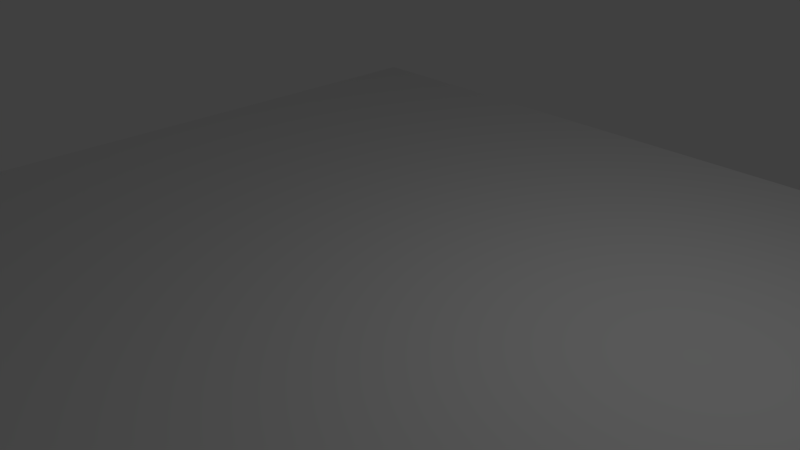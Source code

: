 # Source: Test.blend  (saved by Blender 2.79.0; exported with 4.5.12 LTS)
import bpy
from mathutils import Matrix  # noqa: F401  (used for matrix-valued properties, if any)

bpy.ops.wm.read_factory_settings(use_empty=True)
scene = bpy.context.scene
scene.name = 'Scene'

# ---- collections
col_collection_1 = bpy.data.collections.new('Collection 1'); scene.collection.children.link(col_collection_1)
col_collection_2 = bpy.data.collections.new('Collection 2'); scene.collection.children.link(col_collection_2)
col_collection_2.hide_render = True
col_collection_2.hide_viewport = True

# ---- materials (node trees are filled in below, after node groups)
mat_material = bpy.data.materials.new('Material')
mat_material.alpha_threshold = 0.0
mat_material.use_transparent_shadow = False
mat_material.roughness = 0.5
mat_material.line_color = (0.0, 0.0, 0.0, 1.0)

# ---- material node trees

# ---- world
world_world = bpy.data.worlds.new('World'); scene.world = world_world
world_world.color = (0.05088, 0.05088, 0.05088)
world_world.use_sun_shadow = False
world_world.sun_shadow_jitter_overblur = 0.0
world_world.cycles.sampling_method = 'MANUAL'

# ---- cameras
cam_camera = bpy.data.cameras.new('Camera')
cam_camera.clip_end = 100.0
cam_camera.lens = 35.0
cam_camera.sensor_width = 32.0
cam_camera.sensor_height = 18.0
cam_camera.ortho_scale = 7.314
cam_camera.dof.focus_distance = 0.0
cam_camera.dof.aperture_fstop = 128.0

# ---- lights
light_lamp = bpy.data.lights.new('Lamp', 'POINT')
light_lamp.transmission_factor = 0.0
light_lamp.cutoff_distance = 30.0
light_lamp.energy = 100.0
light_lamp.shadow_buffer_clip_start = 1.001
light_lamp.shadow_soft_size = 0.1
light_lamp.shadow_maximum_resolution = 0.006
light_lamp.use_absolute_resolution = True

# ---- meshes
me_plane = bpy.data.meshes.new('Plane')
me_plane.from_pydata([(-1.0, -1.0, 0.0), (1.0, -1.0, 0.0), (-1.0, 1.0, 0.0), (1.0, 1.0, 0.0)], [], [(0, 1, 3, 2)])
me_plane.use_remesh_preserve_volume = False
me_plane.use_remesh_preserve_attributes = False
me_plane.use_mirror_vertex_groups = False
me_plane.update()
me_cube_001 = bpy.data.meshes.new('Cube.001')
me_cube_001.from_pydata([(-1.0, -1.0, -1.0), (-1.0, -1.0, 1.0), (-1.0, 1.0, -1.0), (-1.0, 1.0, 1.0), (1.0, -1.0, -1.0), (1.0, -1.0, 1.0), (1.0, 1.0, -1.0), (1.0, 1.0, 1.0), (0.8039, 1.0, -1.0), (-0.8039, 1.0, -1.0), (-0.8039, 1.0, 1.0), (0.8039, 1.0, 1.0), (-0.8039, -1.0, -1.0), (0.8039, -1.0, -1.0), (0.8039, -1.0, 1.0), (-0.8039, -1.0, 1.0), (-1.0, 0.8, -1.0), (-1.0, -0.8, -1.0), (-1.0, -0.8, 1.0), (-1.0, 0.8, 1.0), (1.0, -0.8, -1.0), (1.0, 0.8, -1.0), (1.0, 0.8, 1.0), (1.0, -0.8, 1.0), (0.8039, 0.8, 1.0), (0.8039, -0.8, 1.0), (-0.8039, 0.8, 1.0), (-0.8039, -0.8, 1.0), (-0.8039, 0.8, -1.0), (-0.8039, -0.8, -1.0), (0.8039, 0.8, -1.0), (0.8039, -0.8, -1.0), (-1.0, -0.8, -16.0), (-1.0, -1.0, -16.0), (-0.8039, 1.0, -16.0), (-1.0, 1.0, -16.0), (1.0, 0.8, -16.0), (1.0, 1.0, -16.0), (0.8039, -1.0, -16.0), (1.0, -1.0, -16.0), (0.8039, 1.0, -16.0), (-0.8039, -1.0, -16.0), (-0.8039, -0.8, -16.0), (0.8039, -0.8, -16.0), (-1.0, 0.8, -16.0), (1.0, -0.8, -16.0), (-0.8039, 0.8, -16.0), (0.8039, 0.8, -16.0), (-1.0, 0.8, 1.0), (-1.0, 1.0, 1.0), (0.8039, 1.0, 1.0), (1.0, 1.0, 1.0), (-0.8039, 1.0, 1.0), (1.0, 0.8, 1.0), (0.8039, 0.8, 1.0), (-0.8039, 0.8, 1.0), (-1.0, 0.8, 21.0), (-1.0, 1.0, 21.0), (0.8039, 1.0, 21.0), (1.0, 1.0, 21.0), (-0.8039, 1.0, 21.0), (1.0, 0.8, 21.0), (0.8039, 0.8, 21.0), (-0.8039, 0.8, 21.0)], [], [(16, 19, 3, 2), (8, 11, 7, 6), (20, 23, 5, 4), (12, 15, 1, 0), (13, 31, 43, 38), (27, 18, 1, 15), (23, 25, 14, 5), (25, 27, 15, 14), (0, 17, 32, 33), (29, 31, 13, 12), (4, 5, 14, 13), (13, 14, 15, 12), (2, 3, 10, 9), (9, 10, 11, 8), (9, 8, 30, 28), (28, 30, 31, 29), (29, 12, 41, 42), (16, 28, 29, 17), (22, 7, 51, 53), (24, 26, 27, 25), (10, 3, 49, 52), (22, 24, 25, 23), (7, 11, 50, 51), (26, 19, 18, 27), (6, 21, 36, 37), (30, 21, 20, 31), (6, 7, 22, 21), (21, 22, 23, 20), (0, 1, 18, 17), (17, 18, 19, 16), (43, 45, 39, 38), (32, 42, 41, 33), (35, 34, 46, 44), (40, 37, 36, 47), (12, 0, 33, 41), (28, 16, 44, 46), (21, 30, 47, 36), (20, 4, 39, 45), (17, 29, 42, 32), (4, 13, 38, 39), (9, 28, 46, 34), (31, 20, 45, 43), (2, 9, 34, 35), (8, 6, 37, 40), (30, 8, 40, 47), (16, 2, 35, 44), (51, 50, 58, 59), (50, 52, 60, 58), (55, 54, 62, 63), (19, 26, 55, 48), (24, 22, 53, 54), (26, 24, 54, 55), (11, 10, 52, 50), (3, 19, 48, 49), (58, 60, 63, 62), (59, 58, 62, 61), (60, 57, 56, 63), (54, 53, 61, 62), (53, 51, 59, 61), (52, 49, 57, 60), (49, 48, 56, 57), (48, 55, 63, 56)])
me_cube_001.use_remesh_preserve_volume = False
me_cube_001.use_remesh_preserve_attributes = False
me_cube_001.use_mirror_vertex_groups = False
me_cube_001.update()
me_cube = bpy.data.meshes.new('Cube')
me_cube.from_pydata([(1.0, 1.0, -1.0), (1.0, -1.0, -1.0), (-1.0, -1.0, -1.0), (-1.0, 1.0, -1.0), (1.0, 1.0, 1.0), (1.0, -1.0, 1.0), (-1.0, -1.0, 1.0), (-1.0, 1.0, 1.0), (1.0, 1.207, -1.0), (-1.0, 1.207, -1.0), (1.0, 1.207, 1.0), (-1.0, 1.207, 1.0), (1.0, -1.2, -1.0), (-1.0, -1.2, -1.0), (1.0, -1.2, 1.0), (-1.0, -1.2, 1.0), (-1.1, -1.0, -1.0), (-1.1, 1.0, -1.0), (-1.1, -1.0, 1.0), (-1.1, 1.0, 1.0), (-1.1, 1.207, -1.0), (-1.1, 1.207, 1.0), (-1.1, -1.2, -1.0), (-1.1, -1.2, 1.0), (1.1, 1.0, -1.0), (1.1, -1.0, -1.0), (1.1, 1.0, 1.0), (1.1, -1.0, 1.0), (1.1, 1.207, -1.0), (1.1, 1.207, 1.0), (1.1, -1.2, -1.0), (1.1, -1.2, 1.0), (-1.1, 1.0, -21.0), (-1.0, 1.0, -21.0), (-1.0, -1.0, -21.0), (-1.1, -1.0, -21.0), (-1.0, 1.207, -21.0), (1.0, 1.207, -21.0), (1.0, 1.0, -21.0), (1.0, -1.0, -21.0), (1.0, -1.2, -21.0), (-1.0, -1.2, -21.0), (-1.1, 1.207, -21.0), (-1.1, -1.2, -21.0), (1.1, 1.207, -21.0), (1.1, 1.0, -21.0), (1.1, -1.0, -21.0), (1.1, -1.2, -21.0)], [], [(0, 1, 2, 3), (4, 7, 6, 5), (4, 5, 27, 26), (2, 1, 12, 13), (30, 12, 40, 47), (0, 3, 9, 8), (10, 8, 9, 11), (14, 12, 30, 31), (7, 4, 10, 11), (13, 22, 43, 41), (12, 14, 15, 13), (5, 6, 15, 14), (3, 2, 16, 17), (5, 14, 31, 27), (16, 18, 19, 17), (17, 19, 21, 20), (18, 16, 22, 23), (11, 9, 20, 21), (7, 11, 21, 19), (15, 6, 18, 23), (13, 15, 23, 22), (6, 7, 19, 18), (24, 26, 27, 25), (26, 24, 28, 29), (25, 27, 31, 30), (12, 1, 39, 40), (9, 3, 33, 36), (8, 10, 29, 28), (1, 0, 24, 25), (10, 4, 26, 29), (34, 41, 43, 35), (36, 33, 32, 42), (38, 37, 44, 45), (40, 39, 46, 47), (0, 8, 37, 38), (2, 13, 41, 34), (17, 20, 42, 32), (8, 28, 44, 37), (28, 24, 45, 44), (24, 0, 38, 45), (3, 17, 32, 33), (1, 25, 46, 39), (22, 16, 35, 43), (16, 2, 34, 35), (25, 30, 47, 46), (20, 9, 36, 42)])
me_cube.materials.append(mat_material)
me_cube.use_remesh_preserve_volume = False
me_cube.use_remesh_preserve_attributes = False
me_cube.use_mirror_vertex_groups = False
me_cube.update()

# ---- objects
ob_plane = bpy.data.objects.new('Plane', me_plane)
ob_lamp = bpy.data.objects.new('Lamp', light_lamp)
ob_camera = bpy.data.objects.new('Camera', cam_camera)
ob_cube_001 = bpy.data.objects.new('Cube.001', me_cube_001)
ob_cube = bpy.data.objects.new('Cube', me_cube)

# ---- transforms, parenting, visibility, modifiers, constraints
ob_plane.location = (0.02126, 0.005315, -0.005315)
ob_plane.scale = (6.0, 6.0, 6.0)
ob_plane.lineart.crease_threshold = 0.0
ob_lamp.location = (4.076, 1.005, 5.904)
ob_lamp.rotation_euler = (0.6503, 0.05522, 1.866)
ob_lamp.lock_rotations_4d = False
ob_lamp.empty_display_type = 'ARROWS'
ob_lamp.color = (0.0, 0.0, 0.0, 0.0)
ob_lamp.lineart.crease_threshold = 0.0
ob_camera.location = (7.481, -6.508, 5.344)
ob_camera.rotation_euler = (1.109, 0.0, 0.8149)
ob_camera.lock_rotations_4d = False
ob_camera.empty_display_type = 'ARROWS'
ob_camera.color = (0.0, 0.0, 0.0, 0.0)
ob_camera.display_type = 'WIRE'
ob_camera.lineart.crease_threshold = 0.0
ob_cube_001.location = (0.02139, 0.2187, 0.8907)
ob_cube_001.scale = (1.0, 1.0, 0.1)
ob_cube_001.lineart.crease_threshold = 0.0
ob_cube.location = (-0.008505, -0.812, 1.296)
ob_cube.scale = (2.0, 1.0, 0.1)
ob_cube.lock_rotations_4d = False
ob_cube.empty_display_type = 'ARROWS'
ob_cube.lineart.crease_threshold = 0.0

# ---- collection membership
col_collection_1.objects.link(ob_plane)
col_collection_1.objects.link(ob_lamp)
col_collection_1.objects.link(ob_camera)
col_collection_2.objects.link(ob_cube_001)
col_collection_2.objects.link(ob_cube)

# ---- scene / render settings (as saved in the file)
scene.camera = ob_camera
scene.frame_start = 1; scene.frame_end = 250; scene.frame_set(1)
scene.render.engine = 'BLENDER_EEVEE_NEXT'
scene.render.resolution_percentage = 50
scene.render.dither_intensity = 0.0
scene.cycles.use_denoising = False
scene.cycles.samples = 128
scene.cycles.sampling_pattern = 'TABULATED_SOBOL'
scene.cycles.use_adaptive_sampling = False
scene.cycles.use_light_tree = False
scene.cycles.blur_glossy = 0.0
scene.cycles.sample_clamp_indirect = 0.0
scene.view_settings.view_transform = 'Standard'
bpy.context.view_layer.update()
